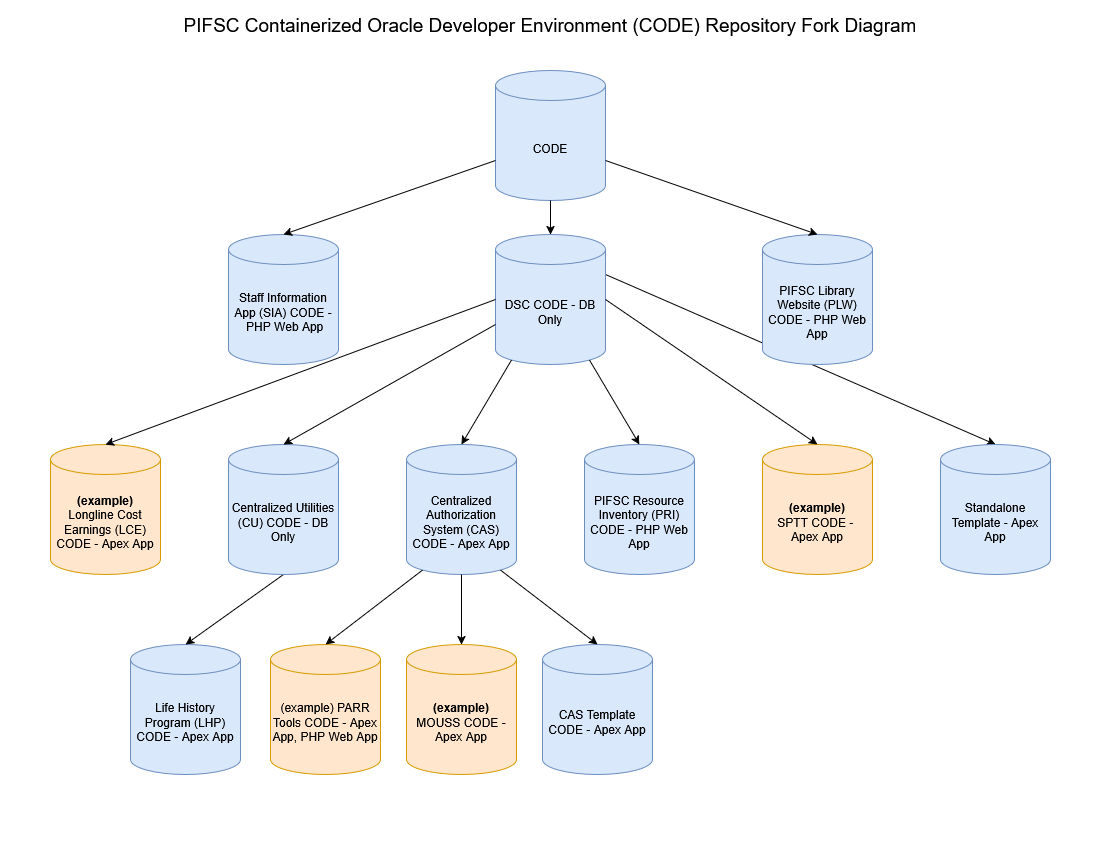

The diagram above was exported from draw.io. Its source (the exported page's mxGraphModel, read from the mxfile embedded in the PNG):
<mxGraphModel dx="2566" dy="1399" grid="1" gridSize="10" guides="1" tooltips="1" connect="1" arrows="1" fold="1" page="1" pageScale="1" pageWidth="1100" pageHeight="850" math="0" shadow="0">
  <root>
    <mxCell id="0" />
    <mxCell id="1" parent="0" />
    <mxCell id="0AYCdXG2In4R06lQCk4V-8" edge="1" parent="1" source="SCLX1SmKLz5k2Fn8iWNY-3" style="endArrow=classic;html=1;rounded=0;entryX=0.5;entryY=0;entryDx=0;entryDy=0;entryPerimeter=0;exitX=1;exitY=0;exitDx=0;exitDy=40;exitPerimeter=0;" target="0AYCdXG2In4R06lQCk4V-7" value="">
      <mxGeometry height="50" relative="1" width="50" as="geometry">
        <mxPoint x="530" y="740" as="sourcePoint" />
        <mxPoint x="580" y="690" as="targetPoint" />
      </mxGeometry>
    </mxCell>
    <mxCell id="SCLX1SmKLz5k2Fn8iWNY-1" parent="1" style="text;html=1;align=center;verticalAlign=middle;whiteSpace=wrap;rounded=0;" value="&lt;font style=&quot;font-size: 19px;&quot;&gt;PIFSC Containerized Oracle Developer Environment (CODE) Repository Fork Diagram&lt;/font&gt;" vertex="1">
      <mxGeometry height="50" width="1100" as="geometry" />
    </mxCell>
    <mxCell id="SCLX1SmKLz5k2Fn8iWNY-2" parent="1" style="shape=cylinder3;whiteSpace=wrap;html=1;boundedLbl=1;backgroundOutline=1;size=15;fillColor=#dae8fc;strokeColor=#6c8ebf;" value="CODE" vertex="1">
      <mxGeometry height="130" width="110" x="495" y="70" as="geometry" />
    </mxCell>
    <mxCell id="SCLX1SmKLz5k2Fn8iWNY-3" parent="1" style="shape=cylinder3;whiteSpace=wrap;html=1;boundedLbl=1;backgroundOutline=1;size=15;fillColor=#dae8fc;strokeColor=#6c8ebf;" value="DSC CODE - DB Only" vertex="1">
      <mxGeometry height="130" width="110" x="495" y="234" as="geometry" />
    </mxCell>
    <mxCell id="SCLX1SmKLz5k2Fn8iWNY-4" parent="1" style="shape=cylinder3;whiteSpace=wrap;html=1;boundedLbl=1;backgroundOutline=1;size=15;fillColor=light-dark(#DAE8FC,#1D293B);strokeColor=#6C8EBF;" value="&lt;div&gt;Life History Program (LHP) CODE - Apex App&lt;/div&gt;" vertex="1">
      <mxGeometry height="130" width="110" x="130" y="644" as="geometry" />
    </mxCell>
    <mxCell id="SCLX1SmKLz5k2Fn8iWNY-5" edge="1" parent="1" source="SCLX1SmKLz5k2Fn8iWNY-2" style="endArrow=classic;html=1;rounded=0;exitX=0.5;exitY=1;exitDx=0;exitDy=0;exitPerimeter=0;entryX=0.5;entryY=0;entryDx=0;entryDy=0;entryPerimeter=0;" target="SCLX1SmKLz5k2Fn8iWNY-3" value="">
      <mxGeometry height="50" relative="1" width="50" as="geometry">
        <mxPoint x="550" y="300" as="sourcePoint" />
        <mxPoint x="600" y="250" as="targetPoint" />
      </mxGeometry>
    </mxCell>
    <mxCell id="SCLX1SmKLz5k2Fn8iWNY-6" edge="1" parent="1" source="SCLX1SmKLz5k2Fn8iWNY-4" style="endArrow=none;html=1;rounded=0;entryX=0.5;entryY=1;entryDx=0;entryDy=0;entryPerimeter=0;exitX=0.5;exitY=0;exitDx=0;exitDy=0;exitPerimeter=0;startArrow=classic;startFill=1;endFill=0;" target="6UAbcqaC1Fl8zmIl1YUe-3" value="">
      <mxGeometry height="50" relative="1" width="50" as="geometry">
        <mxPoint x="660" y="264" as="sourcePoint" />
        <mxPoint x="710" y="214" as="targetPoint" />
      </mxGeometry>
    </mxCell>
    <mxCell id="SCLX1SmKLz5k2Fn8iWNY-7" parent="1" style="shape=cylinder3;whiteSpace=wrap;html=1;boundedLbl=1;backgroundOutline=1;size=15;fillColor=#dae8fc;strokeColor=#6c8ebf;" value="Centralized Authorization System (CAS) CODE - Apex App" vertex="1">
      <mxGeometry height="130" width="110" x="406" y="444" as="geometry" />
    </mxCell>
    <mxCell id="SCLX1SmKLz5k2Fn8iWNY-8" edge="1" parent="1" source="SCLX1SmKLz5k2Fn8iWNY-3" style="endArrow=classic;html=1;rounded=0;exitX=0.145;exitY=1;exitDx=0;exitDy=-4.35;exitPerimeter=0;entryX=0.5;entryY=0;entryDx=0;entryDy=0;entryPerimeter=0;" target="SCLX1SmKLz5k2Fn8iWNY-7" value="">
      <mxGeometry height="50" relative="1" width="50" as="geometry">
        <mxPoint x="660" y="264" as="sourcePoint" />
        <mxPoint x="710" y="214" as="targetPoint" />
      </mxGeometry>
    </mxCell>
    <mxCell id="SCLX1SmKLz5k2Fn8iWNY-9" parent="1" style="shape=cylinder3;whiteSpace=wrap;html=1;boundedLbl=1;backgroundOutline=1;size=15;fillColor=#ffe6cc;strokeColor=#d79b00;" value="(example) PARR Tools CODE - Apex App, PHP Web App" vertex="1">
      <mxGeometry height="130" width="110" x="270" y="644" as="geometry" />
    </mxCell>
    <mxCell id="SCLX1SmKLz5k2Fn8iWNY-10" edge="1" parent="1" source="SCLX1SmKLz5k2Fn8iWNY-7" style="endArrow=classic;html=1;rounded=0;exitX=0.145;exitY=1;exitDx=0;exitDy=-4.35;exitPerimeter=0;entryX=0.5;entryY=0;entryDx=0;entryDy=0;entryPerimeter=0;" target="SCLX1SmKLz5k2Fn8iWNY-9" value="">
      <mxGeometry height="50" relative="1" width="50" as="geometry">
        <mxPoint x="660" y="664" as="sourcePoint" />
        <mxPoint x="710" y="614" as="targetPoint" />
      </mxGeometry>
    </mxCell>
    <mxCell id="SCLX1SmKLz5k2Fn8iWNY-11" parent="1" style="shape=cylinder3;whiteSpace=wrap;html=1;boundedLbl=1;backgroundOutline=1;size=15;fillColor=#ffe6cc;strokeColor=#d79b00;" value="&lt;b&gt;(example)&lt;/b&gt;&lt;div&gt;MOUSS CODE - Apex App&lt;/div&gt;" vertex="1">
      <mxGeometry height="130" width="110" x="406" y="644" as="geometry" />
    </mxCell>
    <mxCell id="SCLX1SmKLz5k2Fn8iWNY-12" edge="1" parent="1" source="SCLX1SmKLz5k2Fn8iWNY-7" style="endArrow=classic;html=1;rounded=0;exitX=0.5;exitY=1;exitDx=0;exitDy=0;exitPerimeter=0;entryX=0.5;entryY=0;entryDx=0;entryDy=0;entryPerimeter=0;" target="SCLX1SmKLz5k2Fn8iWNY-11" value="">
      <mxGeometry height="50" relative="1" width="50" as="geometry">
        <mxPoint x="660" y="464" as="sourcePoint" />
        <mxPoint x="710" y="414" as="targetPoint" />
      </mxGeometry>
    </mxCell>
    <mxCell id="SCLX1SmKLz5k2Fn8iWNY-13" parent="1" style="shape=cylinder3;whiteSpace=wrap;html=1;boundedLbl=1;backgroundOutline=1;size=15;fillColor=#ffe6cc;strokeColor=#d79b00;" value="&lt;b&gt;(example)&lt;/b&gt;&lt;div&gt;SPTT CODE -&amp;nbsp;&lt;br&gt;Apex App&lt;/div&gt;" vertex="1">
      <mxGeometry height="130" width="110" x="762" y="444" as="geometry" />
    </mxCell>
    <mxCell id="SCLX1SmKLz5k2Fn8iWNY-14" edge="1" parent="1" source="SCLX1SmKLz5k2Fn8iWNY-3" style="endArrow=classic;html=1;rounded=0;exitX=1;exitY=0.5;exitDx=0;exitDy=0;exitPerimeter=0;entryX=0.5;entryY=0;entryDx=0;entryDy=0;entryPerimeter=0;" target="SCLX1SmKLz5k2Fn8iWNY-13" value="">
      <mxGeometry height="50" relative="1" width="50" as="geometry">
        <mxPoint x="550" y="364" as="sourcePoint" />
        <mxPoint x="600" y="314" as="targetPoint" />
      </mxGeometry>
    </mxCell>
    <mxCell id="SCLX1SmKLz5k2Fn8iWNY-15" parent="1" style="shape=cylinder3;whiteSpace=wrap;html=1;boundedLbl=1;backgroundOutline=1;size=15;fillColor=#ffe6cc;strokeColor=#d79b00;" value="&lt;b&gt;(example)&lt;/b&gt;&lt;div&gt;Longline Cost Earnings (LCE) CODE - Apex App&lt;/div&gt;" vertex="1">
      <mxGeometry height="130" width="110" x="50" y="444" as="geometry" />
    </mxCell>
    <mxCell id="SCLX1SmKLz5k2Fn8iWNY-16" edge="1" parent="1" source="SCLX1SmKLz5k2Fn8iWNY-3" style="endArrow=classic;html=1;rounded=0;exitX=0;exitY=0.5;exitDx=0;exitDy=0;exitPerimeter=0;entryX=0.5;entryY=0;entryDx=0;entryDy=0;entryPerimeter=0;" target="SCLX1SmKLz5k2Fn8iWNY-15" value="">
      <mxGeometry height="50" relative="1" width="50" as="geometry">
        <mxPoint x="550" y="364" as="sourcePoint" />
        <mxPoint x="600" y="314" as="targetPoint" />
      </mxGeometry>
    </mxCell>
    <mxCell id="6UAbcqaC1Fl8zmIl1YUe-1" parent="1" style="shape=cylinder3;whiteSpace=wrap;html=1;boundedLbl=1;backgroundOutline=1;size=15;fillColor=#dae8fc;strokeColor=#6c8ebf;" value="&lt;div&gt;PIFSC Resource Inventory (PRI) CODE -&amp;nbsp;PHP Web App&lt;/div&gt;" vertex="1">
      <mxGeometry height="130" width="110" x="584" y="444" as="geometry" />
    </mxCell>
    <mxCell id="6UAbcqaC1Fl8zmIl1YUe-2" edge="1" parent="1" source="SCLX1SmKLz5k2Fn8iWNY-3" style="endArrow=classic;html=1;rounded=0;entryX=0.5;entryY=0;entryDx=0;entryDy=0;entryPerimeter=0;exitX=0.855;exitY=1;exitDx=0;exitDy=-4.35;exitPerimeter=0;" target="6UAbcqaC1Fl8zmIl1YUe-1" value="">
      <mxGeometry height="50" relative="1" width="50" as="geometry">
        <mxPoint x="530" y="564" as="sourcePoint" />
        <mxPoint x="580" y="514" as="targetPoint" />
      </mxGeometry>
    </mxCell>
    <mxCell id="6UAbcqaC1Fl8zmIl1YUe-3" parent="1" style="shape=cylinder3;whiteSpace=wrap;html=1;boundedLbl=1;backgroundOutline=1;size=15;fillColor=#dae8fc;strokeColor=#6c8ebf;" value="&lt;div&gt;Centralized Utilities (CU) CODE - DB Only&lt;/div&gt;" vertex="1">
      <mxGeometry height="130" width="110" x="228" y="444" as="geometry" />
    </mxCell>
    <mxCell id="6UAbcqaC1Fl8zmIl1YUe-4" edge="1" parent="1" source="SCLX1SmKLz5k2Fn8iWNY-3" style="endArrow=classic;html=1;rounded=0;exitX=0;exitY=0;exitDx=0;exitDy=90;exitPerimeter=0;entryX=0.5;entryY=0;entryDx=0;entryDy=0;entryPerimeter=0;" target="6UAbcqaC1Fl8zmIl1YUe-3" value="">
      <mxGeometry height="50" relative="1" width="50" as="geometry">
        <mxPoint x="530" y="564" as="sourcePoint" />
        <mxPoint x="580" y="514" as="targetPoint" />
      </mxGeometry>
    </mxCell>
    <mxCell id="0AYCdXG2In4R06lQCk4V-1" parent="1" style="shape=cylinder3;whiteSpace=wrap;html=1;boundedLbl=1;backgroundOutline=1;size=15;fillColor=light-dark(#DAE8FC,#1D293B);strokeColor=#6C8EBF;" value="CAS Template CODE - Apex App" vertex="1">
      <mxGeometry height="130" width="110" x="542" y="644" as="geometry" />
    </mxCell>
    <mxCell id="0AYCdXG2In4R06lQCk4V-2" edge="1" parent="1" source="SCLX1SmKLz5k2Fn8iWNY-7" style="endArrow=classic;html=1;rounded=0;exitX=0.855;exitY=1;exitDx=0;exitDy=-4.35;exitPerimeter=0;entryX=0.5;entryY=0;entryDx=0;entryDy=0;entryPerimeter=0;" target="0AYCdXG2In4R06lQCk4V-1" value="">
      <mxGeometry height="50" relative="1" width="50" as="geometry">
        <mxPoint x="530" y="704" as="sourcePoint" />
        <mxPoint x="580" y="654" as="targetPoint" />
      </mxGeometry>
    </mxCell>
    <mxCell id="0AYCdXG2In4R06lQCk4V-3" parent="1" style="shape=cylinder3;whiteSpace=wrap;html=1;boundedLbl=1;backgroundOutline=1;size=15;fillColor=#dae8fc;strokeColor=#6c8ebf;" value="&lt;div&gt;PIFSC Library Website (PLW) CODE -&amp;nbsp;PHP Web App&lt;/div&gt;" vertex="1">
      <mxGeometry height="130" width="110" x="762" y="234" as="geometry" />
    </mxCell>
    <mxCell id="0AYCdXG2In4R06lQCk4V-4" parent="1" style="shape=cylinder3;whiteSpace=wrap;html=1;boundedLbl=1;backgroundOutline=1;size=15;fillColor=#dae8fc;strokeColor=#6c8ebf;" value="&lt;div&gt;Staff Information App (SIA) CODE -&amp;nbsp;PHP Web App&lt;/div&gt;" vertex="1">
      <mxGeometry height="130" width="110" x="228" y="234" as="geometry" />
    </mxCell>
    <mxCell id="0AYCdXG2In4R06lQCk4V-5" edge="1" parent="1" source="SCLX1SmKLz5k2Fn8iWNY-2" style="endArrow=classic;html=1;rounded=0;exitX=0;exitY=0;exitDx=0;exitDy=90;exitPerimeter=0;entryX=0.5;entryY=0;entryDx=0;entryDy=0;entryPerimeter=0;" target="0AYCdXG2In4R06lQCk4V-4" value="">
      <mxGeometry height="50" relative="1" width="50" as="geometry">
        <mxPoint x="530" y="740" as="sourcePoint" />
        <mxPoint x="580" y="690" as="targetPoint" />
      </mxGeometry>
    </mxCell>
    <mxCell id="0AYCdXG2In4R06lQCk4V-6" edge="1" parent="1" source="SCLX1SmKLz5k2Fn8iWNY-2" style="endArrow=classic;html=1;rounded=0;exitX=1;exitY=0;exitDx=0;exitDy=90;exitPerimeter=0;entryX=0.5;entryY=0;entryDx=0;entryDy=0;entryPerimeter=0;fontStyle=1" target="0AYCdXG2In4R06lQCk4V-3" value="">
      <mxGeometry height="50" relative="1" width="50" as="geometry">
        <mxPoint x="530" y="740" as="sourcePoint" />
        <mxPoint x="580" y="690" as="targetPoint" />
      </mxGeometry>
    </mxCell>
    <mxCell id="0AYCdXG2In4R06lQCk4V-7" parent="1" style="shape=cylinder3;whiteSpace=wrap;html=1;boundedLbl=1;backgroundOutline=1;size=15;fillColor=light-dark(#DAE8FC,#1D293B);strokeColor=#6C8EBF;" value="Standalone Template - Apex App" vertex="1">
      <mxGeometry height="130" width="110" x="940" y="444" as="geometry" />
    </mxCell>
  </root>
</mxGraphModel>